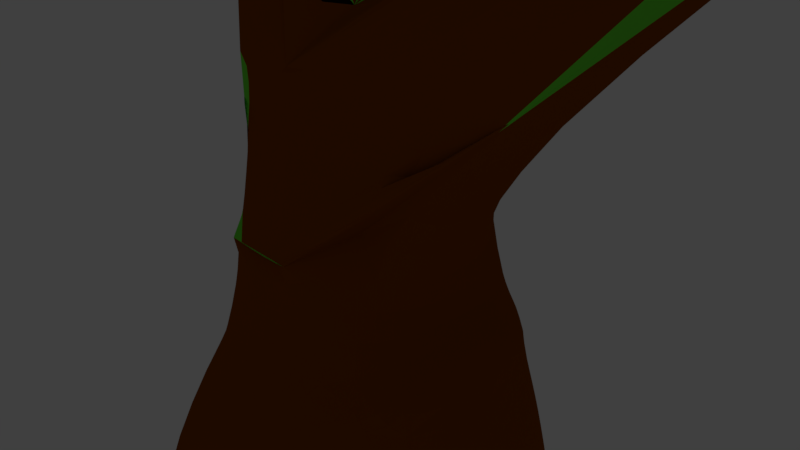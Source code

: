 # Source: tree2.blend  (saved by Blender 2.78.0; exported with 4.5.12 LTS)
import bpy
from mathutils import Matrix  # noqa: F401  (used for matrix-valued properties, if any)

bpy.ops.wm.read_factory_settings(use_empty=True)
scene = bpy.context.scene
scene.name = 'Scene'

# ---- collections
col_collection_1 = bpy.data.collections.new('Collection 1'); scene.collection.children.link(col_collection_1)

# ---- materials (node trees are filled in below, after node groups)
mat_green = bpy.data.materials.new('Green ')
mat_green.alpha_threshold = 0.0
mat_green.use_transparent_shadow = False
mat_green.diffuse_color = (0.1614, 0.8, 0.05073, 1.0)
mat_green.roughness = 1.1
mat_brown = bpy.data.materials.new('brown')
mat_brown.alpha_threshold = 0.0
mat_brown.use_transparent_shadow = False
mat_brown.diffuse_color = (0.2582, 0.05951, 0.0003035, 1.0)
mat_brown.roughness = 0.5
mat_brown.specular_intensity = 0.0

# ---- material node trees

# ---- world
world_world = bpy.data.worlds.new('World'); scene.world = world_world
world_world.color = (0.05088, 0.05088, 0.05088)
world_world.use_sun_shadow = False
world_world.sun_shadow_jitter_overblur = 0.0
world_world.cycles.sampling_method = 'MANUAL'

# ---- cameras
cam_camera = bpy.data.cameras.new('Camera')
cam_camera.clip_end = 100.0
cam_camera.lens = 35.0
cam_camera.sensor_width = 32.0
cam_camera.sensor_height = 18.0
cam_camera.ortho_scale = 7.314
cam_camera.dof.focus_distance = 0.0
cam_camera.dof.aperture_fstop = 128.0

# ---- lights
light_lamp = bpy.data.lights.new('Lamp', 'POINT')
light_lamp.transmission_factor = 0.0
light_lamp.cutoff_distance = 30.0
light_lamp.energy = 100.0
light_lamp.shadow_buffer_clip_start = 1.001
light_lamp.shadow_soft_size = 0.1
light_lamp.shadow_maximum_resolution = 0.006
light_lamp.use_absolute_resolution = True

# ---- meshes
me_cube_001 = bpy.data.meshes.new('Cube.001')
me_cube_001.from_pydata([(-1.393, -1.196, -1.0), (-1.0, -1.0, 1.0), (-1.56, 1.388, -1.0), (-1.0, 1.0, 1.0), (1.385, -1.336, -0.7477), (1.0, -1.0, 1.0), (1.478, 1.276, -1.0), (1.0, 1.0, 1.0), (-1.0, -1.0, 3.485), (-1.0, -1.0, 1.0), (-1.0, 1.0, 3.485), (1.0, -1.0, 3.485), (1.0, 1.0, 3.485), (-1.0, -1.0, 3.485), (1.0, -1.0, 7.967), (-1.0, -1.0, 7.967), (1.0, 1.0, 7.967), (1.0, -1.0, 7.967), (-1.0, 1.0, 7.967), (-1.0, -1.0, 7.967), (-1.0, -1.0, 5.969), (-1.0, 1.0, 5.969), (1.0, -1.0, 5.969), (1.0, 1.0, 5.969), (-1.0, -1.0, 5.969), (1.0, -1.0, 5.969), (1.0, -1.0, -4.996), (1.0, 1.0, -4.996), (-2.5, -2.0, 10.12), (-3.432, 3.0, 9.993), (-4.072, 7.225, 16.88), (2.5, 3.0, 9.447), (-2.5, -2.0, 10.12), (2.5, -2.0, 10.12), (-1.0, 1.0, -4.996), (-1.0, -1.0, -4.996), (2.967, -0.8, 2.817), (2.967, 0.6, 2.817), (2.967, -0.8, 2.817), (2.967, -0.8, 4.557), (2.967, 0.6, 4.557), (2.967, -0.8, 4.557), (8.316, -0.8, 7.672), (8.096, 1.782, 7.951), (8.316, -0.8, 7.672), (6.6, -0.8, 7.846), (6.492, 0.6856, 7.846), (6.6, -0.8, 7.846), (9.032, 6.799, 12.94), (10.56, -3.068, 14.67), (3.516, 6.957, 9.184), (2.5, -2.0, 10.12), (2.5, 3.0, 9.447), (2.5, -2.0, 10.12), (1.0, -1.0, 7.967), (1.0, 1.0, 7.967), (1.0, -1.0, 7.967), (11.15, -1.782, 13.36), (11.15, -1.782, 13.36), (5.694, -1.075, 8.167), (11.15, -1.782, 13.36), (10.56, -3.068, 14.67), (6.342, 9.78, 14.2), (5.285, -3.792, 9.804), (2.007, 9.258, 10.06), (5.285, -3.792, 9.804), (5.285, -3.792, 9.804), (2.007, 9.258, 10.06), (5.282, 8.253, 15.69), (-5.505, -1.188, 18.75), (8.896, -3.284, 15.54), (8.896, -3.284, 15.54), (-5.505, -1.188, 18.75), (5.282, 8.253, 15.69), (-4.072, 7.225, 16.88), (-5.505, -1.188, 18.75), (-4.072, 7.225, 16.88), (8.896, -3.284, 15.54), (5.282, 8.253, 15.69), (-5.505, -1.188, 18.75), (8.896, -3.284, 15.54), (5.694, -1.075, 8.167), (5.694, -1.075, 8.167), (3.516, 6.957, 9.184), (9.032, 6.799, 12.94), (11.15, -1.782, 13.36), (9.032, 6.799, 12.94), (11.15, -1.782, 13.36), (4.384, 6.176, 16.76), (7.835, -1.689, 16.35), (1.262, 5.836, 17.27), (4.714, 0.0664, 18.0), (-6.693, -1.396, 10.63), (-6.798, 4.104, 10.44), (-8.782, 7.771, 16.29), (-6.693, -1.396, 10.63), (-8.215, -0.2837, 17.55), (-8.215, -0.2837, 17.55), (-8.215, -0.2837, 17.55), (-8.782, 7.771, 16.29), (-8.215, -0.2837, 17.55), (-8.782, 7.771, 16.29), (-8.215, -0.2837, 17.55), (-1.429, -0.3247, 3.795), (-1.429, 0.3653, 3.795), (-1.429, -0.3247, 3.795), (-1.429, -0.3247, 5.884), (-1.429, 0.3653, 5.884), (-1.429, -0.3247, 5.884), (-1.429, 0.3653, 3.795), (-1.429, 0.3653, 5.884), (-1.0, -1.0, 3.485), (1.0, -1.0, 3.485), (-1.0, -1.0, 3.485), (-1.0, -1.0, 5.969), (1.0, -1.0, 5.969), (-0.4573, -1.26, 4.282), (0.2327, -1.26, 4.282), (-0.4573, -1.26, 4.282), (0.2327, -1.26, 4.282), (-0.4573, -1.26, 5.139), (0.2327, -1.26, 5.139), (-0.4573, -1.26, 5.139), (0.2327, -1.26, 5.139), (-0.4573, -1.26, 4.282), (0.2327, -1.26, 4.282), (-0.4573, -1.26, 4.282), (-0.4573, -1.26, 5.139), (0.2327, -1.26, 5.139), (-1.269, -0.304, 7.407), (-1.269, 0.296, 7.407), (-1.269, -0.304, 7.407), (-1.269, -0.304, 6.808), (-1.269, 0.296, 6.808), (-1.269, -0.304, 6.808), (-1.269, -0.304, 6.808), (-1.565, -4.453, 11.07), (-1.565, -4.453, 11.07), (1.785, -4.453, 11.07), (1.785, -4.453, 11.07), (1.785, -4.453, 11.07), (-3.034, -6.223, 16.4), (5.962, -6.29, 14.51), (5.962, -6.29, 14.51), (-3.034, -6.223, 16.4), (-3.034, -6.223, 16.4), (5.962, -6.29, 14.51), (-3.034, -6.223, 16.4), (5.962, -6.29, 14.51), (0.5094, -1.159, 7.533), (-0.6906, -1.159, 7.533), (0.5094, -1.159, 7.533), (-0.6906, -1.159, 7.533), (-0.6906, -1.159, 6.334), (0.5094, -1.159, 6.334), (-0.6906, -1.159, 6.334), (0.5094, -1.159, 6.334), (0.5094, -1.159, 7.533), (0.5094, -1.159, 7.533), (-0.6906, -1.159, 6.334), (0.5094, -1.159, 6.334), (-0.5492, -1.335, 2.196), (-0.5491, -1.335, 2.792), (-0.5492, -1.335, 2.196), (0.2784, -1.335, 2.196), (0.2784, -1.335, 2.792), (-0.5491, -1.335, 2.792), (0.2784, -1.335, 2.792), (-0.5491, -1.335, 2.792), (0.2784, -1.335, 2.792), (-0.5491, -1.335, 2.792), (-0.6594, -1.763, -0.4548), (-0.6594, -1.57, 0.5452), (0.3406, -1.763, -0.4548), (0.3406, -1.57, 0.5452), (-0.6594, -1.57, 0.5452), (0.3406, -1.57, 0.5452), (-0.6432, -2.186, -1.322), (0.5568, -2.186, -1.322), (0.5568, -2.621, -2.235), (-0.9905, -2.654, -2.269), (0.9211, -3.106, -4.971), (0.7135, -3.106, -3.58), (-0.8309, -2.932, -3.428), (-0.8309, -3.106, -4.971), (-1.337, -0.5331, 1.396), (-1.337, 0.6669, 1.396), (-1.337, -0.5331, 2.887), (-1.337, -0.5331, 1.396), (-1.337, 0.6669, 2.887), (-1.337, -0.5331, 2.887), (-1.337, -0.5331, 2.887), (-1.337, -0.5331, 2.887), (-1.796, -0.4017, -0.2362), (-1.464, -0.4017, 0.4438), (-1.796, 0.2783, -0.2362), (-1.464, 0.2783, 0.4438), (-1.464, -0.4017, 0.4438), (-2.114, -0.6585, -1.298), (-2.213, 0.7734, -1.067), (-2.801, 0.9026, -2.164), (-2.448, -0.528, -2.221), (-2.85, 0.8213, -3.419), (-2.771, -0.7463, -3.419), (-3.209, 0.8537, -5.058), (-3.592, -1.257, -5.058), (0.1001, 1.3, 7.22), (-0.3599, 1.3, 7.22), (-0.3599, 1.3, 6.761), (0.1001, 1.3, 6.761), (0.1001, 1.3, 7.22), (-0.3529, 1.442, 4.268), (0.4471, 1.442, 4.268), (-0.3529, 1.442, 5.262), (0.4471, 1.442, 5.262), (-0.4417, 1.493, 1.55), (0.5583, 1.493, 1.55), (-0.4417, 1.493, 2.793), (0.5583, 1.493, 2.793), (-0.6028, 1.818, -0.5681), (-0.6028, 1.641, 0.6319), (0.5972, 1.818, -0.5681), (0.5972, 1.641, 0.6319), (-0.7158, 2.025, -1.389), (1.029, 2.187, -1.389), (0.8267, 2.608, -2.184), (-1.516, 2.093, -2.124), (1.298, 2.892, -5.0), (0.9583, 2.737, -3.258), (-1.309, 2.412, -3.258), (-1.399, 2.735, -5.0), (1.249, -0.4751, 7.369), (1.249, 0.5249, 7.369), (1.249, -0.4751, 7.369), (1.249, -0.4751, 6.37), (1.249, 0.5249, 6.37), (1.249, -0.4751, 6.37), (1.249, -0.4751, 7.369), (1.249, 0.5249, 7.369), (1.249, -0.4751, 7.369), (1.249, -0.4751, 6.37), (1.297, -0.486, 4.238), (1.297, 0.114, 4.238), (1.297, -0.486, 4.983), (1.297, 0.114, 4.983), (1.297, -0.486, 4.983), (1.297, -0.486, 4.238), (1.297, -0.486, 4.983), (1.641, -0.2613, 3.99), (1.641, 0.3387, 3.99), (2.231, -0.2013, 4.312), (2.231, 0.2187, 4.312), (2.231, -0.2013, 4.312), (1.641, -0.2613, 3.99), (1.672, -0.4881, -0.518), (1.199, -0.4881, 0.482), (1.672, 0.5119, -0.518), (1.199, 0.5119, 0.482), (2.011, -1.229, -1.292), (1.959, 0.7912, -1.292), (2.293, 1.01, -2.417), (2.515, -1.422, -2.417), (2.585, -1.562, -4.985), (3.031, 0.9506, -4.985), (2.646, 0.9506, -3.243), (2.615, -1.356, -3.07), (10.52, 1.562, 7.203), (9.409, 6.276, 8.187), (10.52, 1.562, 7.203), (9.785, 6.593, 11.94), (12.0, 0.1968, 10.19), (12.0, 0.1968, 10.19), (12.0, 0.1968, 10.19), (9.785, 6.593, 11.94), (12.0, 0.1968, 10.19), (9.785, 6.593, 11.94), (12.0, 0.1968, 10.19), (9.62, -3.457, 11.51), (11.1, -3.304, 12.54), (11.1, -3.304, 12.54), (6.751, -1.91, 8.088), (11.1, -3.304, 12.54), (9.62, -3.457, 11.51), (9.04, -3.921, 9.637), (9.04, -3.921, 9.637), (9.04, -3.921, 9.637), (6.751, -1.91, 8.088), (6.751, -1.91, 8.088), (11.1, -3.304, 12.54), (11.1, -3.304, 12.54), (8.374, -1.658, 8.216), (8.374, -1.658, 8.216), (11.5, -2.789, 10.45), (11.5, -2.789, 10.45), (11.5, -2.789, 10.45), (11.5, -2.789, 10.45), (11.5, -2.789, 10.45), (10.66, -0.6643, 7.408), (10.66, -0.6643, 7.408), (11.84, -1.864, 9.523), (11.84, -1.864, 9.523), (11.84, -1.864, 9.523), (11.84, -1.864, 9.523), (11.84, -1.864, 9.523), (-8.303, 4.56e-05, 11.07), (-7.393, 2.56, 11.09), (-10.3, 5.231, 15.84), (-8.303, 4.56e-05, 11.07), (-9.59, 1.112, 15.4), (-9.59, 1.112, 15.4), (-9.59, 1.112, 15.4), (-10.3, 5.231, 15.84), (-9.59, 1.112, 15.4), (-9.59, 1.112, 15.4), (-10.3, 5.231, 15.84), (-9.59, 1.112, 15.4), (-3.81, 7.73, 10.38), (-3.48, 10.13, 14.54), (-0.2888, 8.353, 10.54), (-0.2888, 8.353, 10.54), (4.158, 10.02, 13.88), (4.158, 10.02, 13.88), (-3.48, 10.13, 14.54), (-3.48, 10.13, 14.54), (4.158, 10.02, 13.88), (7.16, 7.93, 8.313), (5.555, 7.503, 8.208)], [(52, 232), (49, 68), (108, 114), (121, 156), (25, 160), (156, 128), (105, 111), (22, 236), (243, 25), (44, 268), (47, 291), (44, 287), (95, 141), (308, 102)], [(3, 2, 195, 196), (215, 220, 3), (6, 7, 257, 256), (9, 1, 172, 175), (39, 40, 251, 250), (37, 257, 7), (113, 192, 191, 111), (7, 222, 216), (113, 170, 168, 111), (8, 13, 113, 111, 103, 105, 190, 191, 192, 187), (10, 21, 213, 211), (39, 11, 169, 167, 41), (20, 21, 107, 106), (22, 243, 245, 25), (115, 128, 125, 112), (20, 114, 159, 153), (18, 21, 133, 130), (17, 22, 234, 233), (14, 149, 150, 15), (21, 20, 132, 133), (21, 18, 207, 208), (62, 48, 50, 64), (63, 64, 50, 59), (64, 67, 83, 50), (58, 49, 277, 279), (4, 173, 178), (34, 27, 26, 35), (26, 27, 263, 262), (224, 6, 259), (38, 36, 42, 44), (39, 41, 47, 45), (7, 12, 40, 37), (41, 38, 44, 47), (37, 40, 46, 43), (40, 39, 45, 46), (36, 37, 43, 42), (56, 51, 53, 54), (52, 16, 31, 55, 319), (15, 14, 33, 32), (19, 28, 32, 15), (115, 22, 154, 160), (18, 19, 28, 29), (62, 68, 78, 77, 49, 58, 48), (67, 62, 48, 83), (115, 240, 234, 22), (78, 73, 321, 324), (80, 148, 146, 77), (28, 92, 95, 32), (33, 51, 65, 66), (52, 31, 67, 64), (33, 51, 56, 14), (16, 55, 52, 31), (148, 61, 49, 77), (76, 78, 324, 323), (66, 140, 53, 63), (53, 52, 64, 63), (52, 319, 67, 31), (69, 97, 98, 72), (76, 101, 99, 74), (71, 143, 148, 80), (70, 89, 91, 79, 80), (148, 77, 141, 147), (72, 98, 102, 79), (51, 53, 63, 65), (74, 76, 323, 322), (75, 100, 101, 76), (63, 59, 280, 283), (81, 82, 287, 286), (61, 66, 285, 282), (291, 290, 283, 284, 285), (43, 46, 45, 47, 44, 42), (272, 270, 299, 301), (59, 50, 46, 45), (68, 88, 89, 70), (88, 90, 91, 89), (90, 88, 68, 78, 76), (91, 90, 76, 79), (93, 92, 304, 305), (101, 314, 315, 102), (100, 313, 308, 96), (94, 93, 305, 306), (102, 315, 313, 100), (101, 314, 311, 99), (76, 101, 102, 79), (74, 99, 94, 30), (79, 102, 100, 75), (323, 101, 94, 30, 317), (29, 28, 92, 93), (103, 105, 108, 106), (104, 103, 106, 107), (13, 24, 108, 105), (21, 10, 104, 107), (24, 20, 106, 108), (8, 13, 105, 103), (107, 110, 109, 104), (111, 124, 126, 113), (119, 117, 121, 123), (118, 119, 123, 122), (117, 125, 128, 121), (118, 126, 124, 116), (25, 24, 122, 123), (13, 118, 116, 8), (22, 121, 128, 115), (22, 25, 123, 121), (112, 125, 117, 11), (24, 13, 118, 122), (20, 24, 122, 120), (8, 116, 124, 111), (113, 126, 118, 13), (20, 120, 127, 114), (133, 132, 131, 130), (132, 131, 129, 134), (24, 15, 129, 134), (15, 129, 131, 19), (114, 20, 132, 135), (20, 132, 134, 24), (19, 18, 130, 131), (106, 132, 134, 135, 133, 110, 107, 108), (137, 138, 142, 141), (141, 144, 143, 142), (144, 147, 148, 143), (146, 148, 147, 145), (53, 140, 139, 51), (70, 142, 143, 71), (75, 145, 147, 79), (33, 51, 139, 138), (72, 144, 141, 69), (79, 147, 144, 72), (32, 33, 138, 137), (80, 148, 142, 70), (32, 137, 136, 28), (156, 149, 151, 154), (155, 150, 149, 156), (149, 158, 157, 151), (24, 25, 156, 155), (25, 156, 154, 22), (56, 158, 149, 14), (15, 150, 155, 24), (17, 54, 157, 151), (24, 20, 153, 155), (54, 157, 158, 56), (19, 152, 150, 15), (22, 17, 151, 154), (121, 128, 160, 154, 156, 155, 153, 159, 127, 120, 122, 123), (161, 163, 166, 162), (163, 164, 167, 166), (13, 8, 162, 166), (1, 9, 163, 161), (11, 165, 169, 112), (111, 168, 162, 8), (13, 166, 170, 113), (8, 1, 161, 162), (36, 5, 38, 164, 176), (11, 119, 118, 166, 167, 165), (133, 21, 107, 110), (135, 132, 106, 24), (114, 127, 159, 24, 155), (25, 22, 128, 121, 160, 156), (8, 162, 166, 118, 116), (169, 112, 167, 119, 11), (75, 72, 141, 144, 100, 96), (141, 72, 75, 96), (137, 92, 28, 136), (173, 174, 172, 171), (1, 0, 171, 172), (171, 0, 177), (5, 1, 172, 174), (4, 5, 174, 173), (164, 163, 175, 176), (9, 175, 163, 1, 161), (38, 36, 176, 174, 5), (164, 38, 41, 167), (178, 177, 180, 179), (262, 265, 182, 181), (177, 178, 173, 171), (182, 183, 184, 181), (35, 26, 181, 184), (183, 182, 179, 180), (183, 203, 205, 184), (186, 185, 187, 189), (187, 103, 104, 189), (3, 196, 186), (1, 8, 187, 185), (8, 111, 191, 187), (8, 187, 190, 13), (10, 3, 186, 189), (113, 13, 190, 192), (9, 1, 185, 188), (10, 189, 104), (193, 194, 196, 195), (0, 1, 194, 193), (194, 185, 186, 196), (1, 9, 197, 194), (0, 193, 198), (185, 194, 1, 197, 9, 188), (198, 199, 200, 201), (199, 198, 193, 195), (195, 2, 199), (203, 202, 204, 205), (183, 180, 198, 201, 203), (34, 35, 205, 204), (201, 200, 202, 203), (180, 177, 0, 198), (229, 202, 200, 226), (180, 198, 201), (201, 203, 183, 180), (35, 184, 205), (209, 208, 207, 206), (18, 16, 206, 207), (23, 214, 209), (16, 23, 209, 206), (16, 206, 210, 55), (212, 211, 213, 214), (213, 208, 209, 214), (23, 12, 212, 214), (217, 10, 211), (213, 21, 208), (216, 215, 217, 218), (12, 7, 216, 218), (217, 211, 212, 218), (3, 10, 217, 215), (12, 218, 212), (219, 220, 222, 221), (2, 3, 220, 219), (7, 6, 221, 222), (220, 215, 216, 222), (223, 224, 225, 226), (199, 226, 200), (225, 224, 259, 260), (219, 221, 224, 223), (2, 219, 223), (221, 6, 224), (229, 228, 227, 230), (228, 229, 226, 225), (2, 223, 226, 199), (27, 34, 230, 227), (228, 225, 260, 264), (204, 202, 229, 230), (34, 204, 230), (234, 235, 232, 233), (233, 232, 238, 237), (23, 16, 232, 235), (25, 22, 234, 236), (53, 233, 237, 232, 238, 52), (16, 55, 238, 232), (14, 56, 239, 231), (56, 54, 237, 239), (54, 17, 233, 237), (53, 33, 14, 231, 233), (52, 238, 55, 16, 31), (241, 242, 244, 243), (244, 235, 234, 243), (112, 246, 241, 11), (112, 246, 247, 115), (22, 11, 241, 243), (112, 253, 248, 241, 246), (115, 247, 243, 22), (12, 23, 244, 242), (25, 115, 22, 243, 247, 236, 234), (244, 23, 235), (249, 248, 250, 251), (11, 248, 253, 112), (40, 12, 249, 251), (249, 242, 241, 248), (41, 252, 250, 39), (11, 39, 250, 248), (242, 249, 12), (256, 257, 255, 254), (5, 4, 254, 255), (6, 256, 259), (257, 37, 36, 255), (5, 255, 36, 38), (259, 258, 261, 260), (265, 261, 179, 182), (258, 259, 256, 254), (254, 4, 258), (264, 265, 262, 263), (179, 261, 258, 178), (263, 227, 228, 264), (260, 261, 265, 264), (227, 263, 27), (4, 178, 258), (262, 181, 26), (271, 268, 267, 275, 269), (84, 86, 325, 48), (86, 275, 273, 84), (48, 58, 271, 269), (292, 295, 296, 294), (274, 266, 297, 302), (85, 274, 275, 86), (42, 290, 291, 44), (271, 58, 293, 300), (268, 298, 297, 266), (84, 273, 269, 48), (284, 283, 280, 286), (285, 284, 286, 287), (60, 57, 278, 281), (65, 61, 282, 284), (66, 65, 284, 285), (49, 66, 285, 277), (87, 60, 281, 289), (85, 87, 289, 288), (59, 81, 286, 280), (65, 63, 283, 284), (290, 297, 298, 291), (290, 295, 302, 297), (292, 294, 301, 299), (294, 296, 303, 301), (296, 303, 302, 295), (293, 291, 298, 300), (57, 60, 294, 292), (274, 276, 303, 302), (270, 57, 292, 299), (276, 272, 301, 303), (60, 87, 296, 294), (87, 296, 295, 85), (268, 271, 300, 298), (296, 87, 85, 288, 289), (59, 45, 47, 44, 291, 280, 287), (304, 308, 309, 307), (305, 304, 308, 306), (308, 312, 310, 309), (306, 311, 312, 308), (311, 314, 313, 312), (312, 313, 315, 310), (98, 310, 315, 102), (92, 304, 307, 95), (99, 311, 306, 94), (97, 309, 310, 98), (100, 313, 314, 101), (137, 141, 100, 144, 92), (100, 102, 95, 92, 144, 141), (308, 309, 304, 307, 95, 102, 97), (318, 316, 317, 320), (320, 317, 322, 321), (321, 322, 323, 324), (62, 64, 67, 324), (73, 68, 320, 321), (18, 29, 316), (68, 320, 324, 78), (52, 31, 318, 319), (323, 317, 316, 93, 94, 101), (30, 74, 322, 317), (62, 324, 320, 68), (318, 324, 67, 319), (16, 18, 316, 318), (93, 316, 29), (140, 66, 49, 61, 148), (291, 285, 283, 280), (296, 289, 279, 277, 285), (291, 295, 290, 296, 285), (42, 268, 266, 44), (83, 50, 326), (86, 48, 269, 275, 267, 325), (48, 86, 84), (50, 326, 43, 46, 83), (325, 43, 326), (267, 43, 325), (42, 44, 43, 267, 268, 266), (290, 291, 42, 44, 266, 268, 297, 298), (80, 72, 141, 77, 79), (326, 86, 325), (50, 83, 48, 86, 326)])
me_cube_001.polygons.foreach_set('material_index', [1, 1, 1, 0, 1, 1, 0, 1, 0, 1, 1, 1, 0, 0, 1, 0, 1, 1, 1, 0, 1, 0, 0, 0, 0, 1, 1, 1, 1, 0, 0, 1, 1, 1, 1, 1, 0, 0, 0, 0, 0, 0, 0, 0, 0, 0, 0, 0, 0, 0, 0, 0, 0, 0, 0, 0, 0, 0, 0, 0, 0, 0, 0, 0, 0, 0, 0, 0, 0, 0, 0, 0, 0, 0, 0, 0, 0, 0, 0, 0, 0, 0, 0, 0, 0, 0, 0, 0, 0, 1, 1, 1, 0, 0, 0, 0, 0, 1, 0, 0, 0, 0, 0, 0, 0, 1, 0, 0, 0, 0, 1, 0, 1, 0, 0, 0, 1, 1, 0, 0, 0, 0, 0, 0, 0, 0, 0, 0, 0, 0, 0, 0, 1, 0, 0, 0, 0, 1, 0, 0, 0, 0, 1, 1, 0, 1, 0, 0, 0, 0, 0, 1, 1, 1, 1, 1, 1, 1, 1, 1, 0, 0, 0, 1, 1, 1, 0, 1, 1, 1, 1, 1, 1, 1, 1, 1, 1, 1, 1, 1, 1, 1, 1, 0, 0, 1, 0, 0, 1, 1, 1, 1, 0, 1, 1, 1, 1, 1, 1, 1, 1, 1, 1, 1, 1, 0, 1, 1, 1, 1, 1, 0, 1, 1, 1, 1, 1, 1, 1, 1, 1, 1, 1, 1, 1, 1, 1, 1, 1, 1, 1, 1, 1, 1, 1, 1, 1, 1, 1, 1, 0, 1, 0, 0, 0, 0, 0, 0, 0, 0, 1, 1, 0, 1, 1, 1, 0, 1, 1, 1, 1, 0, 1, 1, 0, 1, 1, 1, 1, 1, 1, 1, 1, 1, 1, 1, 1, 1, 1, 1, 1, 1, 1, 0, 0, 0, 0, 0, 0, 0, 0, 0, 0, 0, 0, 0, 0, 0, 0, 0, 0, 0, 0, 0, 0, 0, 0, 0, 0, 0, 0, 0, 0, 0, 0, 0, 0, 0, 0, 0, 0, 0, 0, 0, 0, 0, 0, 0, 0, 0, 0, 0, 0, 0, 0, 0, 0, 0, 0, 0, 0, 0, 0, 0, 0, 0, 0, 0, 0, 0, 0, 0, 0, 0, 0, 0, 0, 0, 0, 0, 0, 0, 0])
me_cube_001.materials.append(mat_green)
me_cube_001.materials.append(mat_brown)
me_cube_001.use_remesh_preserve_volume = False
me_cube_001.use_remesh_preserve_attributes = False
me_cube_001.use_mirror_vertex_groups = False
me_cube_001.update()

# ---- objects
ob_cube = bpy.data.objects.new('Cube', me_cube_001)
ob_lamp = bpy.data.objects.new('Lamp', light_lamp)
ob_camera = bpy.data.objects.new('Camera', cam_camera)

# ---- transforms, parenting, visibility, modifiers, constraints
ob_cube.location = (0.0, 0.0, 0.0)
ob_cube.lineart.crease_threshold = 0.0
_m = ob_cube.modifiers.new('Subsurf', 'SUBSURF')
_m.uv_smooth = 'PRESERVE_CORNERS'
_m.quality = 2
_m.levels = 0
_m.show_only_control_edges = False
ob_lamp.location = (26.43, 1.005, 36.05)
ob_lamp.rotation_euler = (0.6503, 0.05522, 1.866)
ob_lamp.lock_rotations_4d = False
ob_lamp.empty_display_type = 'ARROWS'
ob_lamp.color = (0.0, 0.0, 0.0, 0.0)
ob_lamp.lineart.crease_threshold = 0.0
ob_camera.location = (7.481, -6.508, 5.344)
ob_camera.rotation_euler = (1.109, 0.0, 0.8149)
ob_camera.lock_rotations_4d = False
ob_camera.empty_display_type = 'ARROWS'
ob_camera.color = (0.0, 0.0, 0.0, 0.0)
ob_camera.display_type = 'WIRE'
ob_camera.lineart.crease_threshold = 0.0

# ---- collection membership
col_collection_1.objects.link(ob_cube)
col_collection_1.objects.link(ob_lamp)
col_collection_1.objects.link(ob_camera)

# ---- scene / render settings (as saved in the file)
scene.camera = ob_camera
scene.frame_start = 1; scene.frame_end = 250; scene.frame_set(1)
scene.render.engine = 'BLENDER_EEVEE_NEXT'
scene.render.resolution_percentage = 50
scene.render.dither_intensity = 0.0
scene.cycles.use_denoising = False
scene.cycles.samples = 128
scene.cycles.sampling_pattern = 'TABULATED_SOBOL'
scene.cycles.light_sampling_threshold = 0.0
scene.cycles.use_adaptive_sampling = False
scene.cycles.use_light_tree = False
scene.cycles.blur_glossy = 0.0
scene.cycles.sample_clamp_indirect = 0.0
scene.view_settings.view_transform = 'Standard'
bpy.context.view_layer.update()
